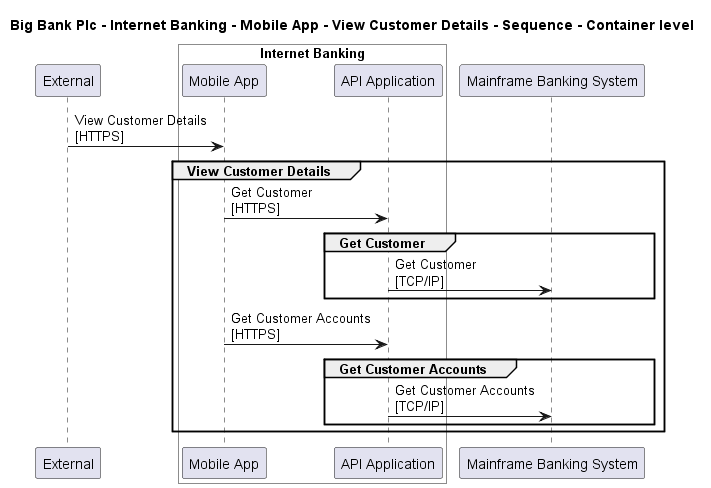

The diagram above was rendered by PlantUML. Its source (embedded in the PNG):
@startuml

title Big Bank Plc - Internet Banking - Mobile App - View Customer Details - Sequence - Container level

participant "External" as C4InterFlow.SoftwareSystems.ExternalSystem

box "Internet Banking" #White
    participant "Mobile App" as BigBankPlc.SoftwareSystems.InternetBanking.Containers.MobileApp
    participant "API Application" as BigBankPlc.SoftwareSystems.InternetBanking.Containers.APIApplication
end box

participant "Mainframe Banking System" as BigBankPlc.SoftwareSystems.MainframeBankingSystem

C4InterFlow.SoftwareSystems.ExternalSystem -> BigBankPlc.SoftwareSystems.InternetBanking.Containers.MobileApp : View Customer Details\n[HTTPS]
group View Customer Details
BigBankPlc.SoftwareSystems.InternetBanking.Containers.MobileApp -> BigBankPlc.SoftwareSystems.InternetBanking.Containers.APIApplication : Get Customer\n[HTTPS]
group Get Customer
BigBankPlc.SoftwareSystems.InternetBanking.Containers.APIApplication -> BigBankPlc.SoftwareSystems.MainframeBankingSystem : Get Customer\n[TCP/IP]
end
BigBankPlc.SoftwareSystems.InternetBanking.Containers.MobileApp -> BigBankPlc.SoftwareSystems.InternetBanking.Containers.APIApplication : Get Customer Accounts\n[HTTPS]
group Get Customer Accounts
BigBankPlc.SoftwareSystems.InternetBanking.Containers.APIApplication -> BigBankPlc.SoftwareSystems.MainframeBankingSystem : Get Customer Accounts\n[TCP/IP]
end
end


@enduml